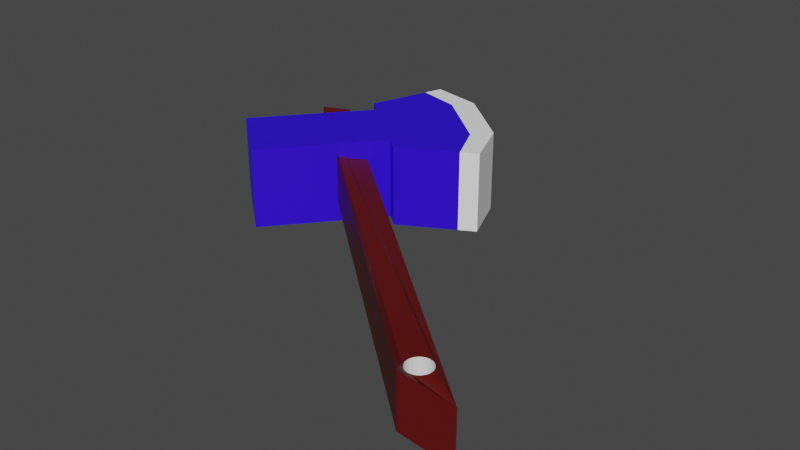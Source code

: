 # Source: Axe.blend  (saved by Blender 3.3.6; exported with 4.5.12 LTS)
import bpy
from mathutils import Matrix  # noqa: F401  (used for matrix-valued properties, if any)

bpy.ops.wm.read_factory_settings(use_empty=True)
scene = bpy.context.scene
scene.name = 'Scene'

# ---- collections
col_collection = bpy.data.collections.new('Collection'); scene.collection.children.link(col_collection)

# ---- materials (node trees are filled in below, after node groups)
mat_brown = bpy.data.materials.new('BROWN')
mat_brown.alpha_threshold = 0.0
mat_brown.use_transparent_shadow = False
mat_brown.roughness = 0.5
mat_brown.line_color = (0.0, 0.0, 0.0, 1.0)
mat_blue = bpy.data.materials.new('BLUE')
mat_blue.use_transparent_shadow = False
mat_white = bpy.data.materials.new('WHITE')
mat_white.use_transparent_shadow = False

# ---- material node trees
mat_brown.use_nodes = True; mat_brown.node_tree.nodes.clear()
_N = mat_brown.node_tree.nodes; _L = mat_brown.node_tree.links
n0 = _N.new('ShaderNodeOutputMaterial'); n0.name = 'Material Output'; n0.location = (300, 300)
n1 = _N.new('ShaderNodeBsdfPrincipled'); n1.name = 'Principled BSDF'; n1.location = (10, 300)
n1.distribution = 'GGX'
n1.subsurface_method = 'RANDOM_WALK_SKIN'
n1.inputs[0].default_value = (0.1071, 0.002526, 0.002526, 1.0)
n1.inputs[3].default_value = 1.45
n1.inputs[27].default_value = (0.0, 0.0, 0.0, 1.0)
n1.inputs[28].default_value = 1.0
_L.new(n1.outputs[0], n0.inputs[0])
n0.is_active_output = True
mat_blue.use_nodes = True; mat_blue.node_tree.nodes.clear()
_N = mat_blue.node_tree.nodes; _L = mat_blue.node_tree.links
n0 = _N.new('ShaderNodeBsdfPrincipled'); n0.name = 'プリンシプルBSDF'; n0.location = (10, 300)
n0.distribution = 'GGX'
n0.subsurface_method = 'RANDOM_WALK_SKIN'
n0.inputs[0].default_value = (0.02656, 0.0, 0.8, 1.0)
n0.inputs[3].default_value = 1.45
n0.inputs[27].default_value = (0.0, 0.0, 0.0, 1.0)
n0.inputs[28].default_value = 1.0
n1 = _N.new('ShaderNodeOutputMaterial'); n1.name = 'マテリアル出力'; n1.location = (300, 300)
_L.new(n0.outputs[0], n1.inputs[0])
n1.is_active_output = True
mat_white.use_nodes = True; mat_white.node_tree.nodes.clear()
_N = mat_white.node_tree.nodes; _L = mat_white.node_tree.links
n0 = _N.new('ShaderNodeBsdfPrincipled'); n0.name = 'Principled BSDF'; n0.location = (10, 300)
n0.distribution = 'GGX'
n0.subsurface_method = 'RANDOM_WALK_SKIN'
n0.inputs[0].default_value = (1.0, 1.0, 1.0, 1.0)
n0.inputs[3].default_value = 1.45
n0.inputs[27].default_value = (0.0, 0.0, 0.0, 1.0)
n0.inputs[28].default_value = 1.0
n1 = _N.new('ShaderNodeOutputMaterial'); n1.name = 'Material Output'; n1.location = (300, 300)
_L.new(n0.outputs[0], n1.inputs[0])
n1.is_active_output = True

# ---- world
world_world = bpy.data.worlds.new('World'); scene.world = world_world
world_world.use_nodes = True; world_world.node_tree.nodes.clear()
_N = world_world.node_tree.nodes; _L = world_world.node_tree.links
n0 = _N.new('ShaderNodeOutputWorld'); n0.name = 'World Output'; n0.location = (300, 300)
n1 = _N.new('ShaderNodeBackground'); n1.name = 'Background'; n1.location = (10, 300)
n1.inputs[0].default_value = (0.05088, 0.05088, 0.05088, 1.0)
_L.new(n1.outputs[0], n0.inputs[0])
n0.is_active_output = True
world_world.color = (0.05088, 0.05088, 0.05088)
world_world.use_sun_shadow = False
world_world.sun_shadow_jitter_overblur = 0.0

# ---- meshes
me_axe_1 = bpy.data.meshes.new('Axe_1')
me_axe_1.from_pydata([(0.3397, -0.4309, -0.4591), (0.3397, -0.4309, -0.3591), (-0.3967, 0.2126, -0.466), (-0.3967, 0.2126, -0.366), (0.4291, -0.4162, -0.4864), (0.4291, -0.4162, -0.3864), (-0.3577, 0.2507, -0.4742), (-0.3577, 0.2507, -0.3742), (0.3311, -0.4065, -0.4714), (0.3344, -0.4092, -0.4714), (0.3284, -0.4031, -0.4714), (0.3423, -0.4124, -0.4714), (0.3264, -0.3994, -0.4714), (0.3382, -0.4112, -0.4714), (0.3251, -0.3953, -0.4714), (0.3508, -0.4124, -0.4714), (0.3247, -0.391, -0.4714), (0.3587, -0.4092, -0.4714), (0.3264, -0.3826, -0.4714), (0.3549, -0.4112, -0.4714), (0.3251, -0.3867, -0.4714), (0.362, -0.4065, -0.4714), (0.3466, -0.4129, -0.4714), (0.3284, -0.3789, -0.4714), (0.3647, -0.4031, -0.4714), (0.3311, -0.3756, -0.4714), (0.3423, -0.3696, -0.4714), (0.368, -0.3953, -0.4714), (0.3382, -0.3708, -0.4714), (0.3667, -0.3994, -0.4714), (0.3344, -0.3728, -0.4714), (0.368, -0.3867, -0.4714), (0.3508, -0.3696, -0.4714), (0.362, -0.3756, -0.4714), (0.3587, -0.3728, -0.4714), (0.3647, -0.3789, -0.4714), (0.3549, -0.3708, -0.4714), (0.3667, -0.3826, -0.4714), (0.3684, -0.391, -0.4714), (0.3466, -0.3691, -0.4714), (0.3344, -0.4092, -0.3714), (0.3311, -0.4065, -0.3714), (0.3382, -0.4112, -0.3714), (0.3284, -0.4031, -0.3714), (0.3423, -0.4124, -0.3714), (0.3264, -0.3994, -0.3714), (0.3466, -0.4129, -0.3714), (0.3508, -0.4124, -0.3714), (0.3247, -0.391, -0.3714), (0.362, -0.4065, -0.3714), (0.3587, -0.4092, -0.3714), (0.3264, -0.3826, -0.3714), (0.3549, -0.4112, -0.3714), (0.3251, -0.3867, -0.3714), (0.3251, -0.3953, -0.3714), (0.3667, -0.3994, -0.3714), (0.3311, -0.3756, -0.3714), (0.3423, -0.3696, -0.3714), (0.3684, -0.391, -0.3714), (0.3382, -0.3708, -0.3714), (0.368, -0.3953, -0.3714), (0.3344, -0.3728, -0.3714), (0.3667, -0.3826, -0.3714), (0.3508, -0.3696, -0.3714), (0.362, -0.3756, -0.3714), (0.3587, -0.3728, -0.3714), (0.3647, -0.3789, -0.3714), (0.3549, -0.3708, -0.3714), (0.368, -0.3867, -0.3714), (0.3466, -0.3691, -0.3714), (0.3647, -0.4031, -0.3714), (0.3284, -0.3789, -0.3714)], [], [(0, 1, 3, 2), (2, 3, 7, 6), (6, 7, 5, 4), (4, 5, 1, 0), (22, 0, 2, 6, 4, 31, 37, 35, 33, 34, 36, 32, 39, 26, 28, 30, 25, 23, 18, 20, 16, 14, 12, 10, 8, 9, 13, 11), (31, 4, 0, 22, 15, 19, 17, 21, 24, 29, 27, 38), (46, 1, 5, 68, 58, 60, 55, 70, 49, 50, 52, 47), (68, 5, 7, 3, 1, 46, 44, 42, 40, 41, 43, 45, 54, 48, 53, 51, 71, 56, 61, 59, 57, 69, 63, 67, 65, 64, 66, 62), (39, 32, 63, 69), (32, 36, 67, 63), (36, 34, 65, 67), (34, 33, 64, 65), (33, 35, 66, 64), (35, 37, 62, 66), (37, 31, 68, 62), (31, 38, 58, 68), (38, 27, 60, 58), (27, 29, 55, 60), (29, 24, 70, 55), (24, 21, 49, 70), (21, 17, 50, 49), (17, 19, 52, 50), (19, 15, 47, 52), (15, 22, 46, 47), (46, 22, 11, 44), (44, 11, 13, 42), (42, 13, 9, 40), (40, 9, 8, 41), (41, 8, 10, 43), (43, 10, 12, 45), (45, 12, 14, 54), (54, 14, 16, 48), (48, 16, 20, 53), (53, 20, 18, 51), (51, 18, 23, 71), (71, 23, 25, 56), (56, 25, 30, 61), (61, 30, 28, 59), (59, 28, 26, 57), (57, 26, 39, 69)])
me_axe_1.polygons.foreach_set('material_index', [0, 0, 0, 0, 0, 0, 0, 0, 1, 1, 1, 1, 1, 1, 1, 1, 1, 1, 1, 1, 1, 1, 1, 1, 1, 1, 1, 1, 1, 1, 1, 1, 1, 1, 1, 1, 1, 1, 1, 1])
_uv = me_axe_1.uv_layers.new(name='UVマップ')
_uv.uv.foreach_set('vector', [0.375, 0.0, 0.625, 0.0, 0.625, 0.25, 0.375, 0.25, 0.375, 0.25, 0.625, 0.25, 0.625, 0.5, 0.375, 0.5, 0.375, 0.5, 0.625, 0.5, 0.625, 0.75, 0.375, 0.75, 0.375, 0.75, 0.625, 0.75, 0.625, 1.0, 0.375, 1.0, 0.2066, 0.7417, 0.125, 0.75, 0.125, 0.5, 0.375, 0.5, 0.375, 0.75, 0.2911, 0.7416, 0.297, 0.7407, 0.3009, 0.7398, 0.3029, 0.7387, 0.3028, 0.7376, 0.3006, 0.7366, 0.2964, 0.7356, 0.2903, 0.7347, 0.2827, 0.734, 0.2737, 0.7334, 0.2638, 0.733, 0.2533, 0.7328, 0.2425, 0.7328, 0.2321, 0.733, 0.2222, 0.7334, 0.2134, 0.734, 0.2059, 0.7348, 0.2, 0.7357, 0.196, 0.7367, 0.1941, 0.7377, 0.1942, 0.7388, 0.1964, 0.7399, 0.2006, 0.7409, 0.2911, 0.7416, 0.375, 0.75, 0.125, 0.75, 0.2066, 0.7417, 0.2143, 0.7425, 0.2233, 0.7431, 0.2332, 0.7435, 0.2437, 0.7437, 0.2544, 0.7437, 0.2649, 0.7434, 0.2748, 0.743, 0.2836, 0.7424, 0.7934, 0.7417, 0.875, 0.75, 0.625, 0.75, 0.7089, 0.7416, 0.7164, 0.7424, 0.7252, 0.743, 0.7351, 0.7434, 0.7456, 0.7437, 0.7563, 0.7437, 0.7668, 0.7435, 0.7767, 0.7431, 0.7857, 0.7425, 0.7089, 0.7416, 0.625, 0.75, 0.625, 0.5, 0.875, 0.5, 0.875, 0.75, 0.7934, 0.7417, 0.7994, 0.7409, 0.8036, 0.7399, 0.8058, 0.7388, 0.8059, 0.7377, 0.804, 0.7367, 0.8, 0.7357, 0.7941, 0.7348, 0.7866, 0.734, 0.7778, 0.7334, 0.7679, 0.733, 0.7575, 0.7328, 0.7467, 0.7328, 0.7362, 0.733, 0.7263, 0.7334, 0.7173, 0.734, 0.7097, 0.7347, 0.7036, 0.7356, 0.6994, 0.7366, 0.6972, 0.7376, 0.6971, 0.7387, 0.6991, 0.7398, 0.703, 0.7407, 1.0, 0.74, 0.9688, 0.74, 0.9688, 0.79, 1.0, 0.79, 0.9688, 0.74, 0.9375, 0.74, 0.9375, 0.79, 0.9688, 0.79, 0.9375, 0.74, 0.9062, 0.74, 0.9062, 0.79, 0.9375, 0.79, 0.9062, 0.74, 0.875, 0.74, 0.875, 0.79, 0.9062, 0.79, 0.875, 0.74, 0.8438, 0.74, 0.8438, 0.79, 0.875, 0.79, 0.8438, 0.74, 0.8125, 0.74, 0.8125, 0.79, 0.8438, 0.79, 0.8125, 0.74, 0.7812, 0.74, 0.7812, 0.79, 0.8125, 0.79, 0.7812, 0.74, 0.75, 0.74, 0.75, 0.79, 0.7812, 0.79, 0.75, 0.74, 0.7188, 0.74, 0.7188, 0.79, 0.75, 0.79, 0.7188, 0.74, 0.6875, 0.74, 0.6875, 0.79, 0.7188, 0.79, 0.6875, 0.74, 0.6562, 0.74, 0.6562, 0.79, 0.6875, 0.79, 0.6562, 0.74, 0.625, 0.74, 0.625, 0.79, 0.6562, 0.79, 0.625, 0.74, 0.5938, 0.74, 0.5938, 0.79, 0.625, 0.79, 0.5938, 0.74, 0.5625, 0.74, 0.5625, 0.79, 0.5938, 0.79, 0.5625, 0.74, 0.5312, 0.74, 0.5312, 0.79, 0.5625, 0.79, 0.5312, 0.74, 0.5, 0.74, 0.5, 0.79, 0.5312, 0.79, 0.5, 0.79, 0.5, 0.74, 0.4688, 0.74, 0.4688, 0.79, 0.4688, 0.79, 0.4688, 0.74, 0.4375, 0.74, 0.4375, 0.79, 0.4375, 0.79, 0.4375, 0.74, 0.4062, 0.74, 0.4062, 0.79, 0.4062, 0.79, 0.4062, 0.74, 0.375, 0.74, 0.375, 0.79, 0.375, 0.79, 0.375, 0.74, 0.3438, 0.74, 0.3438, 0.79, 0.3438, 0.79, 0.3438, 0.74, 0.3125, 0.74, 0.3125, 0.79, 0.3125, 0.79, 0.3125, 0.74, 0.2812, 0.74, 0.2812, 0.79, 0.2812, 0.79, 0.2812, 0.74, 0.25, 0.74, 0.25, 0.79, 0.25, 0.79, 0.25, 0.74, 0.2188, 0.74, 0.2188, 0.79, 0.2188, 0.79, 0.2188, 0.74, 0.1875, 0.74, 0.1875, 0.79, 0.1875, 0.79, 0.1875, 0.74, 0.1562, 0.74, 0.1562, 0.79, 0.1562, 0.79, 0.1562, 0.74, 0.125, 0.74, 0.125, 0.79, 0.125, 0.79, 0.125, 0.74, 0.09375, 0.74, 0.09375, 0.79, 0.09375, 0.79, 0.09375, 0.74, 0.0625, 0.74, 0.0625, 0.79, 0.0625, 0.79, 0.0625, 0.74, 0.03125, 0.74, 0.03125, 0.79, 0.03125, 0.79, 0.03125, 0.74, 0.0, 0.74, 0.0, 0.79])
me_axe_1.materials.append(mat_brown)
me_axe_1.materials.append(None)
me_axe_1.update()
me_axe_2 = bpy.data.meshes.new('Axe_2')
me_axe_2.from_pydata([(-0.2391, -0.003221, -0.5014), (-0.2391, -0.003221, -0.3414), (-0.3617, 0.09962, -0.5014), (-0.3617, 0.09962, -0.3414), (-0.1363, 0.1193, -0.5014), (-0.1363, 0.1193, -0.3414), (-0.2588, 0.2222, -0.5014), (-0.2588, 0.2222, -0.3414), (-0.4259, 0.02302, -0.5014), (-0.3034, -0.07983, -0.5014), (-0.3034, -0.07983, -0.3414), (-0.4259, 0.02302, -0.3414), (-0.1303, 0.3754, -0.3414), (-0.1303, 0.3754, -0.5014), (-0.0077, 0.2726, -0.5014), (-0.0077, 0.2726, -0.3414), (-0.2856, 0.2447, -0.3414), (-0.2856, 0.2447, -0.5014), (-0.1094, 0.09685, -0.3414), (-0.1094, 0.09685, -0.5014), (-0.2333, 0.3966, -0.3414), (-0.2333, 0.3966, -0.5014), (0.03102, 0.1748, -0.3414), (0.03102, 0.1748, -0.5014), (-0.03706, 0.2376, -0.3414), (-0.1596, 0.3404, -0.3414), (-0.1596, 0.3404, -0.5014), (-0.03706, 0.2376, -0.5014), (-0.001056, 0.157, -0.3414), (-0.2452, 0.3619, -0.3414), (-0.2452, 0.3619, -0.5014), (-0.001056, 0.157, -0.5014)], [], [(1, 3, 11, 10), (2, 3, 7, 6), (25, 24, 15, 12), (4, 5, 1, 0), (2, 6, 4, 0), (7, 3, 1, 5), (9, 10, 11, 8), (2, 0, 9, 8), (3, 2, 8, 11), (0, 1, 10, 9), (13, 12, 15, 14), (26, 6, 17, 30), (6, 7, 16, 17), (27, 26, 13, 14), (30, 29, 20, 21), (28, 31, 23, 22), (24, 5, 18, 28), (5, 4, 19, 18), (12, 13, 21, 20), (27, 14, 23, 31), (25, 12, 20, 29), (14, 15, 22, 23), (7, 25, 29, 16), (4, 27, 31, 19), (15, 24, 28, 22), (18, 19, 31, 28), (17, 16, 29, 30), (4, 6, 26, 27), (13, 26, 30, 21), (7, 5, 24, 25)])
me_axe_2.polygons.foreach_set('material_index', [0, 0, 1, 0, 0, 0, 0, 0, 0, 0, 1, 0, 0, 1, 1, 1, 0, 0, 1, 1, 1, 1, 0, 0, 1, 0, 0, 0, 1, 0])
_uv = me_axe_2.uv_layers.new(name='UVマップ')
_uv.uv.foreach_set('vector', [0.875, 0.75, 0.875, 0.5, 0.875, 0.5, 0.875, 0.75, 0.375, 0.25, 0.625, 0.25, 0.625, 0.5, 0.375, 0.5, 0.625, 0.5, 0.625, 0.75, 0.625, 0.75, 0.625, 0.5, 0.375, 0.75, 0.625, 0.75, 0.625, 1.0, 0.375, 1.0, 0.125, 0.5, 0.375, 0.5, 0.375, 0.75, 0.125, 0.75, 0.625, 0.5, 0.875, 0.5, 0.875, 0.75, 0.625, 0.75, 0.375, 0.0, 0.625, 0.0, 0.625, 0.25, 0.375, 0.25, 0.125, 0.5, 0.125, 0.75, 0.125, 0.75, 0.125, 0.5, 0.625, 0.25, 0.375, 0.25, 0.375, 0.25, 0.625, 0.25, 0.375, 1.0, 0.625, 1.0, 0.625, 1.0, 0.375, 1.0, 0.375, 0.5, 0.625, 0.5, 0.625, 0.75, 0.375, 0.75, 0.375, 0.5, 0.375, 0.5, 0.375, 0.5, 0.375, 0.5, 0.375, 0.5, 0.625, 0.5, 0.625, 0.5, 0.375, 0.5, 0.375, 0.75, 0.375, 0.5, 0.375, 0.5, 0.375, 0.75, 0.375, 0.5, 0.625, 0.5, 0.625, 0.5, 0.375, 0.5, 0.625, 0.75, 0.375, 0.75, 0.375, 0.75, 0.625, 0.75, 0.625, 0.75, 0.625, 0.75, 0.625, 0.75, 0.625, 0.75, 0.625, 0.75, 0.375, 0.75, 0.375, 0.75, 0.625, 0.75, 0.625, 0.5, 0.375, 0.5, 0.375, 0.5, 0.625, 0.5, 0.375, 0.75, 0.375, 0.75, 0.375, 0.75, 0.375, 0.75, 0.625, 0.5, 0.625, 0.5, 0.625, 0.5, 0.625, 0.5, 0.375, 0.75, 0.625, 0.75, 0.625, 0.75, 0.375, 0.75, 0.625, 0.5, 0.625, 0.5, 0.625, 0.5, 0.625, 0.5, 0.375, 0.75, 0.375, 0.75, 0.375, 0.75, 0.375, 0.75, 0.625, 0.75, 0.625, 0.75, 0.625, 0.75, 0.625, 0.75, 0.625, 0.75, 0.375, 0.75, 0.375, 0.75, 0.625, 0.75, 0.375, 0.5, 0.625, 0.5, 0.625, 0.5, 0.375, 0.5, 0.375, 0.75, 0.375, 0.5, 0.375, 0.5, 0.375, 0.75, 0.375, 0.5, 0.375, 0.5, 0.375, 0.5, 0.375, 0.5, 0.625, 0.5, 0.625, 0.75, 0.625, 0.75, 0.625, 0.5])
me_axe_2.materials.append(mat_blue)
me_axe_2.materials.append(mat_white)
me_axe_2.update()

# ---- objects
ob_axe_1 = bpy.data.objects.new('Axe_1', me_axe_1)
ob_axe_2 = bpy.data.objects.new('Axe_2', me_axe_2)

# ---- transforms, parenting, visibility, modifiers, constraints
ob_axe_1.location = (0.0, 0.0, 0.0)
ob_axe_2.location = (0.0, 0.0, 0.0)

# ---- collection membership
col_collection.objects.link(ob_axe_1)
col_collection.objects.link(ob_axe_2)

# ---- scene / render settings (as saved in the file)
scene.frame_start = 1; scene.frame_end = 250; scene.frame_set(1)
scene.render.engine = 'BLENDER_EEVEE_NEXT'
scene.cycles.sampling_pattern = 'TABULATED_SOBOL'
scene.cycles.use_light_tree = False
scene.view_settings.view_transform = 'Filmic'
bpy.context.view_layer.update()

# ---- added for rendering (the .blend has no active camera and no usable light): camera, sun
cam_auto = bpy.data.cameras.new('AutoCamera')
cam_auto.lens = 50.0
cam_auto.sensor_width = 36.0
cam_auto.clip_end = 1000.0
ob_auto_camera = bpy.data.objects.new('AutoCamera', cam_auto)
scene.collection.objects.link(ob_auto_camera)
ob_auto_camera.location = (1.11239, -1.35019, 0.467224)
ob_auto_camera.rotation_euler = (1.09748, -7.21219e-08, 0.694738)
scene.camera = ob_auto_camera
light_auto_sun = bpy.data.lights.new('AutoSun', 'SUN')
light_auto_sun.energy = 3.0
light_auto_sun.angle = 0.0523599
ob_auto_sun = bpy.data.objects.new('AutoSun', light_auto_sun)
scene.collection.objects.link(ob_auto_sun)
ob_auto_sun.rotation_euler = (0.872665, 0.174533, 0.523599)
bpy.context.view_layer.update()
